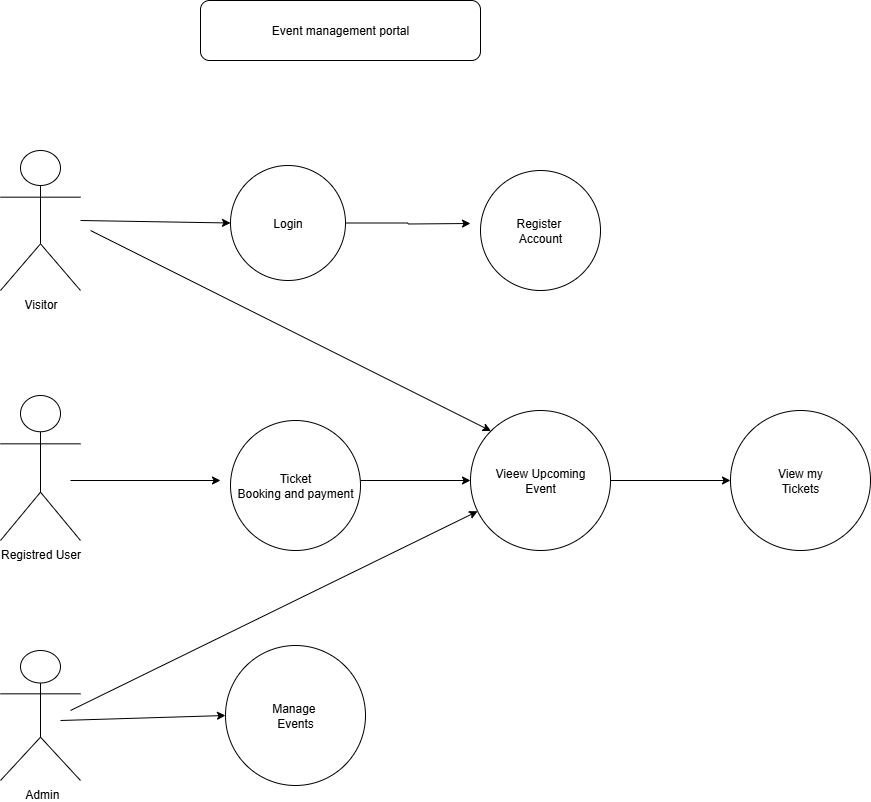

The diagram above was exported from draw.io. Its source (the exported page's mxGraphModel, read from the mxfile embedded in the PNG):
<mxGraphModel dx="1737" dy="937" grid="1" gridSize="10" guides="1" tooltips="1" connect="1" arrows="1" fold="1" page="1" pageScale="1" pageWidth="850" pageHeight="1100" math="0" shadow="0">
  <root>
    <mxCell id="0" />
    <mxCell id="1" parent="0" />
    <mxCell id="0wkRToMa2y510Ia1lkUR-2" value="Visitor" style="shape=umlActor;verticalLabelPosition=bottom;verticalAlign=top;html=1;outlineConnect=0;" vertex="1" parent="1">
      <mxGeometry x="80" y="230" width="80" height="140" as="geometry" />
    </mxCell>
    <mxCell id="0wkRToMa2y510Ia1lkUR-3" value="Register&amp;nbsp;&lt;div&gt;Account&lt;/div&gt;" style="ellipse;whiteSpace=wrap;html=1;aspect=fixed;fillColor=light-dark(#FFFFFF,#FF66FF);" vertex="1" parent="1">
      <mxGeometry x="560" y="250" width="120" height="120" as="geometry" />
    </mxCell>
    <mxCell id="0wkRToMa2y510Ia1lkUR-13" style="edgeStyle=orthogonalEdgeStyle;rounded=0;orthogonalLoop=1;jettySize=auto;html=1;exitX=1;exitY=0.5;exitDx=0;exitDy=0;" edge="1" parent="1" source="0wkRToMa2y510Ia1lkUR-4">
      <mxGeometry relative="1" as="geometry">
        <mxPoint x="550" y="303" as="targetPoint" />
      </mxGeometry>
    </mxCell>
    <mxCell id="0wkRToMa2y510Ia1lkUR-4" value="Login" style="ellipse;whiteSpace=wrap;html=1;aspect=fixed;fillColor=light-dark(#FFFFFF,#FF66FF);" vertex="1" parent="1">
      <mxGeometry x="310" y="245" width="115" height="115" as="geometry" />
    </mxCell>
    <mxCell id="0wkRToMa2y510Ia1lkUR-5" value="Registred User" style="shape=umlActor;verticalLabelPosition=bottom;verticalAlign=top;html=1;outlineConnect=0;" vertex="1" parent="1">
      <mxGeometry x="80" y="475" width="80" height="145" as="geometry" />
    </mxCell>
    <mxCell id="0wkRToMa2y510Ia1lkUR-7" value="Ticket&lt;div&gt;Booking and payment&lt;/div&gt;" style="ellipse;whiteSpace=wrap;html=1;aspect=fixed;fillColor=light-dark(#FFFFFF,#FF33FF);" vertex="1" parent="1">
      <mxGeometry x="310" y="500" width="130" height="130" as="geometry" />
    </mxCell>
    <mxCell id="0wkRToMa2y510Ia1lkUR-8" value="Vieew Upcoming&lt;div&gt;Event&lt;/div&gt;" style="ellipse;whiteSpace=wrap;html=1;aspect=fixed;fillColor=light-dark(#FFFFFF,#FF33FF);" vertex="1" parent="1">
      <mxGeometry x="550" y="490" width="140" height="140" as="geometry" />
    </mxCell>
    <mxCell id="0wkRToMa2y510Ia1lkUR-9" value="View my&lt;div&gt;Tickets&lt;/div&gt;" style="ellipse;whiteSpace=wrap;html=1;aspect=fixed;strokeColor=light-dark(#000000,#FF66FF);fillColor=light-dark(#FFFFFF,#FF66FF);" vertex="1" parent="1">
      <mxGeometry x="810" y="490" width="140" height="140" as="geometry" />
    </mxCell>
    <mxCell id="0wkRToMa2y510Ia1lkUR-10" value="Manage&amp;nbsp;&lt;div&gt;Events&lt;/div&gt;" style="ellipse;whiteSpace=wrap;html=1;aspect=fixed;fillColor=light-dark(#FFFFFF,#FF66FF);" vertex="1" parent="1">
      <mxGeometry x="305" y="725" width="140" height="140" as="geometry" />
    </mxCell>
    <mxCell id="0wkRToMa2y510Ia1lkUR-11" value="" style="endArrow=classic;html=1;rounded=0;entryX=0;entryY=0.5;entryDx=0;entryDy=0;" edge="1" parent="1" target="0wkRToMa2y510Ia1lkUR-4">
      <mxGeometry width="50" height="50" relative="1" as="geometry">
        <mxPoint x="160" y="300" as="sourcePoint" />
        <mxPoint x="210" y="250" as="targetPoint" />
      </mxGeometry>
    </mxCell>
    <mxCell id="0wkRToMa2y510Ia1lkUR-12" value="" style="endArrow=classic;html=1;rounded=0;entryX=0;entryY=0;entryDx=0;entryDy=0;" edge="1" parent="1" target="0wkRToMa2y510Ia1lkUR-8">
      <mxGeometry width="50" height="50" relative="1" as="geometry">
        <mxPoint x="170" y="310" as="sourcePoint" />
        <mxPoint x="210" y="270" as="targetPoint" />
      </mxGeometry>
    </mxCell>
    <mxCell id="0wkRToMa2y510Ia1lkUR-14" value="" style="endArrow=classic;html=1;rounded=0;" edge="1" parent="1">
      <mxGeometry width="50" height="50" relative="1" as="geometry">
        <mxPoint x="150" y="560" as="sourcePoint" />
        <mxPoint x="300" y="560" as="targetPoint" />
      </mxGeometry>
    </mxCell>
    <mxCell id="0wkRToMa2y510Ia1lkUR-16" value="" style="endArrow=classic;html=1;rounded=0;entryX=0;entryY=0.5;entryDx=0;entryDy=0;" edge="1" parent="1" target="0wkRToMa2y510Ia1lkUR-8">
      <mxGeometry width="50" height="50" relative="1" as="geometry">
        <mxPoint x="440" y="560" as="sourcePoint" />
        <mxPoint x="490" y="510" as="targetPoint" />
      </mxGeometry>
    </mxCell>
    <mxCell id="0wkRToMa2y510Ia1lkUR-17" value="" style="endArrow=classic;html=1;rounded=0;entryX=0;entryY=0.5;entryDx=0;entryDy=0;" edge="1" parent="1" target="0wkRToMa2y510Ia1lkUR-9">
      <mxGeometry width="50" height="50" relative="1" as="geometry">
        <mxPoint x="690" y="560" as="sourcePoint" />
        <mxPoint x="740" y="510" as="targetPoint" />
      </mxGeometry>
    </mxCell>
    <mxCell id="0wkRToMa2y510Ia1lkUR-18" value="" style="endArrow=classic;html=1;rounded=0;entryX=0;entryY=0.5;entryDx=0;entryDy=0;" edge="1" parent="1" target="0wkRToMa2y510Ia1lkUR-10">
      <mxGeometry width="50" height="50" relative="1" as="geometry">
        <mxPoint x="140" y="800" as="sourcePoint" />
        <mxPoint x="190" y="750" as="targetPoint" />
      </mxGeometry>
    </mxCell>
    <mxCell id="0wkRToMa2y510Ia1lkUR-19" value="" style="endArrow=classic;html=1;rounded=0;" edge="1" parent="1" target="0wkRToMa2y510Ia1lkUR-8">
      <mxGeometry width="50" height="50" relative="1" as="geometry">
        <mxPoint x="150" y="790" as="sourcePoint" />
        <mxPoint x="200" y="740" as="targetPoint" />
      </mxGeometry>
    </mxCell>
    <mxCell id="0wkRToMa2y510Ia1lkUR-22" value="Event management portal" style="rounded=1;whiteSpace=wrap;html=1;fillColor=light-dark(#FFFFFF,#99FF99);fontColor=light-dark(#000000,#000000);" vertex="1" parent="1">
      <mxGeometry x="280" y="80" width="280" height="60" as="geometry" />
    </mxCell>
    <mxCell id="0wkRToMa2y510Ia1lkUR-32" value="&amp;nbsp;Admin" style="shape=umlActor;verticalLabelPosition=bottom;verticalAlign=top;html=1;outlineConnect=0;" vertex="1" parent="1">
      <mxGeometry x="80" y="730" width="80" height="130" as="geometry" />
    </mxCell>
  </root>
</mxGraphModel>